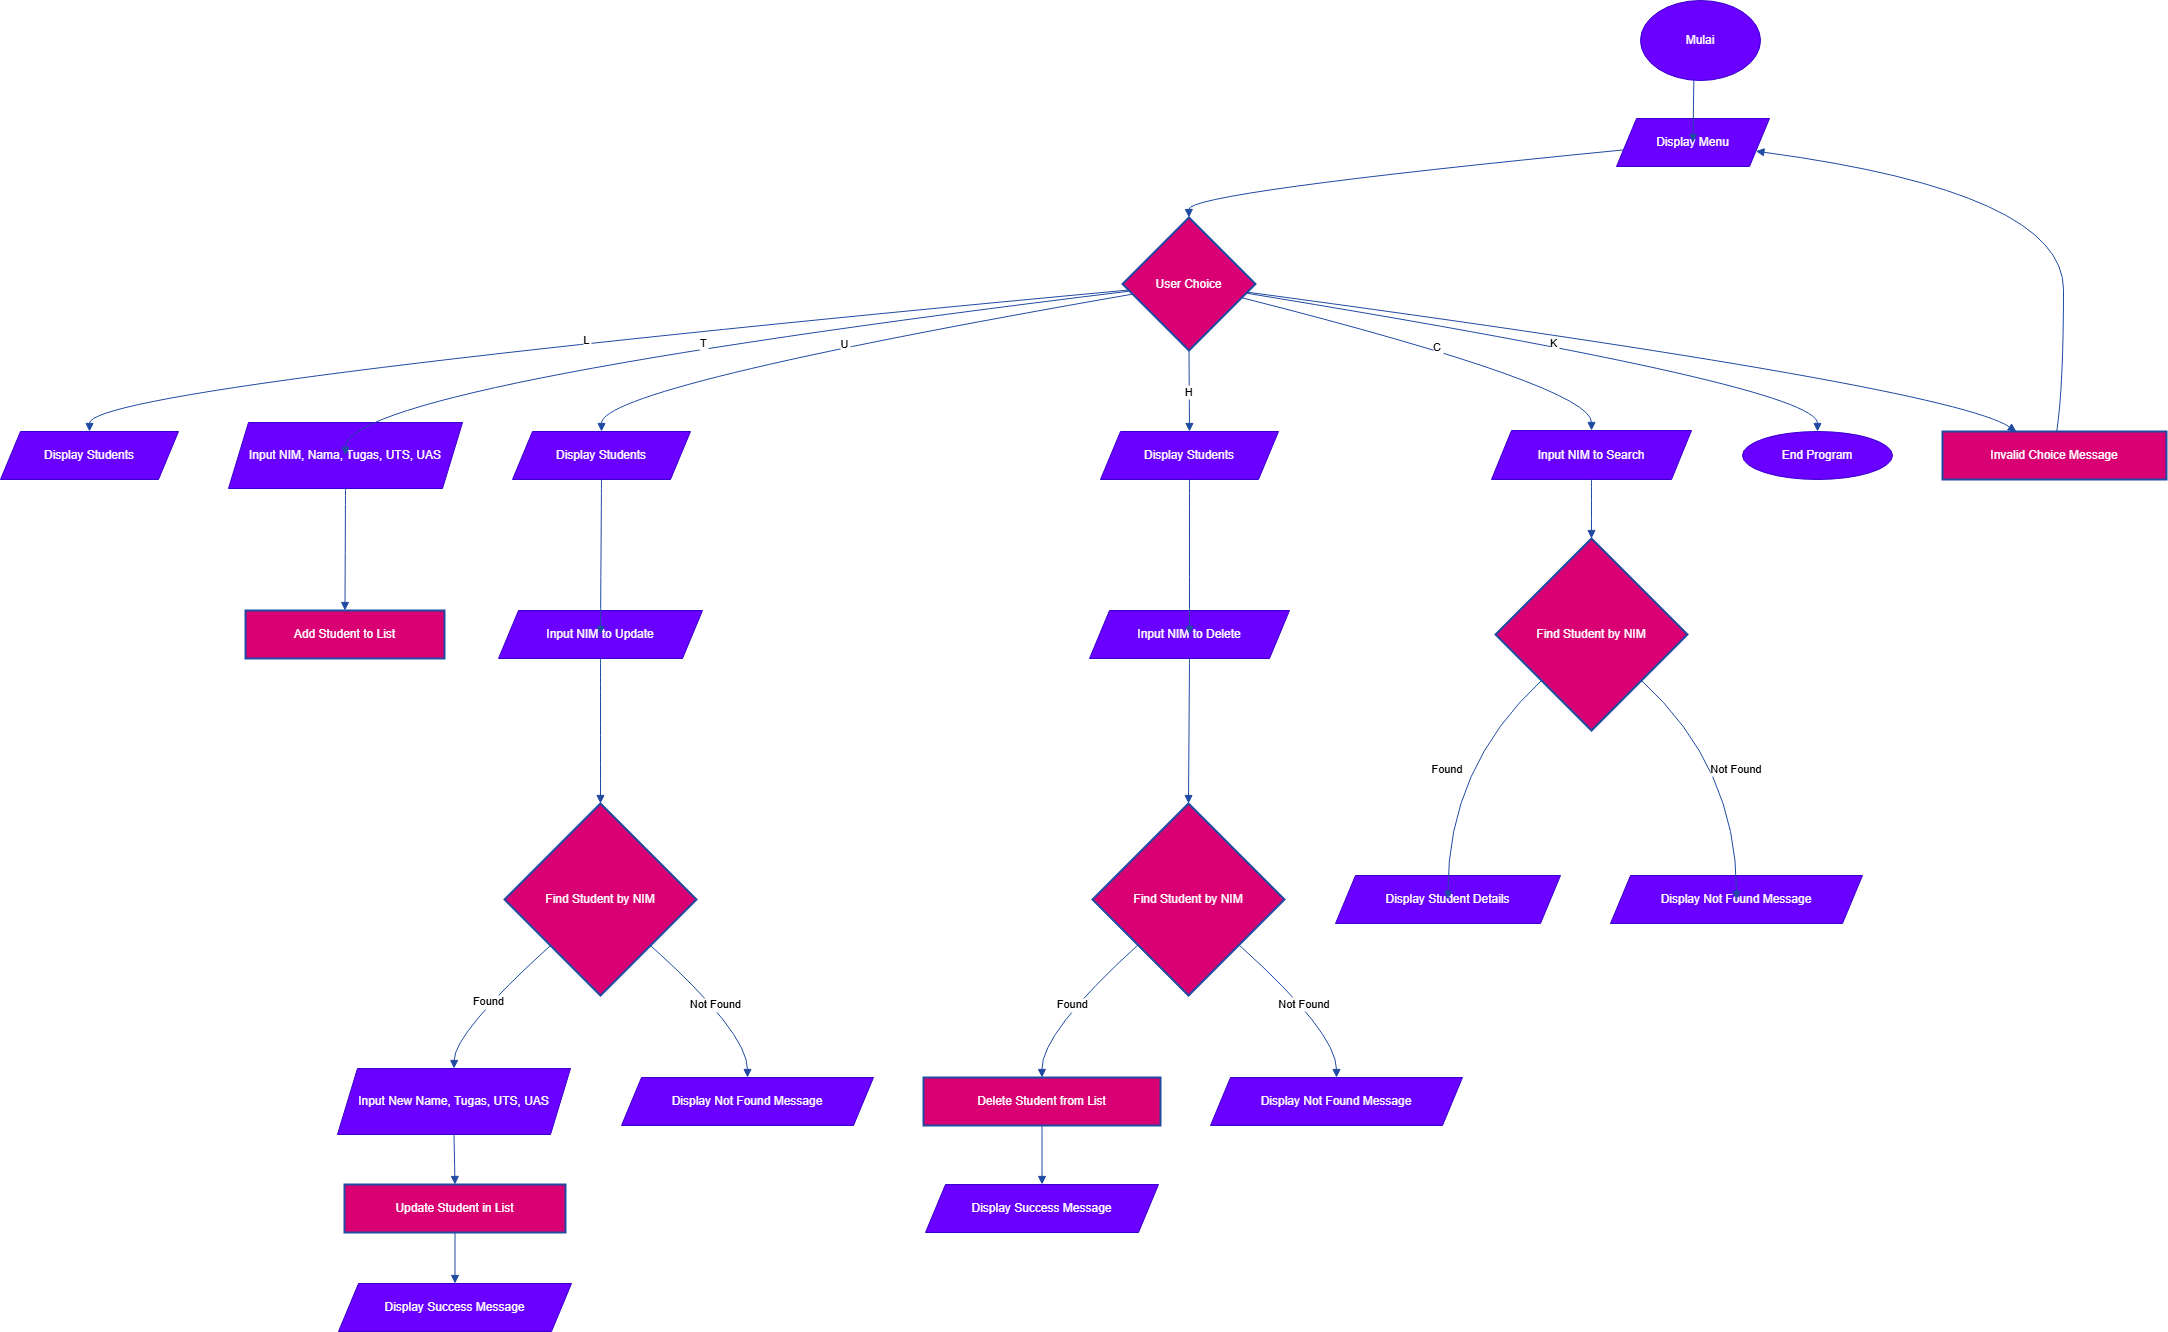

The diagram above was exported from draw.io. Its source (the exported page's mxGraphModel, read from the mxfile embedded in the PNG):
<mxGraphModel dx="3500" dy="1857" grid="1" gridSize="10" guides="1" tooltips="1" connect="1" arrows="1" fold="1" page="1" pageScale="1" pageWidth="850" pageHeight="1100" math="0" shadow="0">
  <root>
    <mxCell id="0" />
    <mxCell id="1" parent="0" />
    <mxCell id="5U6zcBUpHtHIVNX9rEDR-2" value="Display Menu" style="shape=parallelogram;perimeter=parallelogramPerimeter;whiteSpace=wrap;html=1;fixedSize=1;fillColor=#6a00ff;fontColor=#ffffff;strokeColor=#3700CC;" vertex="1" parent="1">
      <mxGeometry x="1636" y="118" width="153" height="48" as="geometry" />
    </mxCell>
    <mxCell id="5U6zcBUpHtHIVNX9rEDR-3" value="User  Choice" style="rhombus;strokeWidth=2;whiteSpace=wrap;fillColor=#d80073;strokeColor=#204ba2;fontColor=#ffffff;" vertex="1" parent="1">
      <mxGeometry x="1142" y="217" width="133" height="133" as="geometry" />
    </mxCell>
    <mxCell id="5U6zcBUpHtHIVNX9rEDR-4" value="Display Students" style="shape=parallelogram;perimeter=parallelogramPerimeter;whiteSpace=wrap;html=1;fixedSize=1;fillColor=#6a00ff;fontColor=#ffffff;strokeColor=#3700CC;" vertex="1" parent="1">
      <mxGeometry x="20" y="431" width="178" height="48" as="geometry" />
    </mxCell>
    <mxCell id="5U6zcBUpHtHIVNX9rEDR-5" value="Input NIM, Nama, Tugas, UTS, UAS" style="shape=parallelogram;perimeter=parallelogramPerimeter;whiteSpace=wrap;html=1;fixedSize=1;fillColor=#6a00ff;fontColor=#ffffff;strokeColor=#3700CC;" vertex="1" parent="1">
      <mxGeometry x="248" y="422" width="234" height="66" as="geometry" />
    </mxCell>
    <mxCell id="5U6zcBUpHtHIVNX9rEDR-6" value="Add Student to List" style="whiteSpace=wrap;strokeWidth=2;fillColor=#d80073;strokeColor=#204ba2;fontColor=#ffffff;" vertex="1" parent="1">
      <mxGeometry x="265" y="610" width="199" height="48" as="geometry" />
    </mxCell>
    <mxCell id="5U6zcBUpHtHIVNX9rEDR-7" value="Display Students" style="shape=parallelogram;perimeter=parallelogramPerimeter;whiteSpace=wrap;html=1;fixedSize=1;fillColor=#6a00ff;fontColor=#ffffff;strokeColor=#3700CC;" vertex="1" parent="1">
      <mxGeometry x="532" y="431" width="178" height="48" as="geometry" />
    </mxCell>
    <mxCell id="5U6zcBUpHtHIVNX9rEDR-8" value="Input NIM to Update" style="shape=parallelogram;perimeter=parallelogramPerimeter;whiteSpace=wrap;html=1;fixedSize=1;fillColor=#6a00ff;fontColor=#ffffff;strokeColor=#3700CC;" vertex="1" parent="1">
      <mxGeometry x="518" y="610" width="204" height="48" as="geometry" />
    </mxCell>
    <mxCell id="5U6zcBUpHtHIVNX9rEDR-9" value="Find Student by NIM" style="rhombus;strokeWidth=2;whiteSpace=wrap;fillColor=#d80073;strokeColor=#204ba2;fontColor=#ffffff;" vertex="1" parent="1">
      <mxGeometry x="524" y="803" width="192" height="192" as="geometry" />
    </mxCell>
    <mxCell id="5U6zcBUpHtHIVNX9rEDR-10" value="Input New Name, Tugas, UTS, UAS" style="shape=parallelogram;perimeter=parallelogramPerimeter;whiteSpace=wrap;html=1;fixedSize=1;fillColor=#6a00ff;fontColor=#ffffff;strokeColor=#3700CC;" vertex="1" parent="1">
      <mxGeometry x="357" y="1068" width="233" height="66" as="geometry" />
    </mxCell>
    <mxCell id="5U6zcBUpHtHIVNX9rEDR-11" value="Update Student in List" style="whiteSpace=wrap;strokeWidth=2;fillColor=#d80073;strokeColor=#204ba2;fontColor=#ffffff;" vertex="1" parent="1">
      <mxGeometry x="364" y="1184" width="221" height="48" as="geometry" />
    </mxCell>
    <mxCell id="5U6zcBUpHtHIVNX9rEDR-12" value="Display Success Message" style="shape=parallelogram;perimeter=parallelogramPerimeter;whiteSpace=wrap;html=1;fixedSize=1;fillColor=#6a00ff;fontColor=#ffffff;strokeColor=#3700CC;" vertex="1" parent="1">
      <mxGeometry x="358" y="1283" width="233" height="48" as="geometry" />
    </mxCell>
    <mxCell id="5U6zcBUpHtHIVNX9rEDR-13" value="Display Not Found Message" style="shape=parallelogram;perimeter=parallelogramPerimeter;whiteSpace=wrap;html=1;fixedSize=1;fillColor=#6a00ff;fontColor=#ffffff;strokeColor=#3700CC;" vertex="1" parent="1">
      <mxGeometry x="641" y="1077" width="252" height="48" as="geometry" />
    </mxCell>
    <mxCell id="5U6zcBUpHtHIVNX9rEDR-14" value="Display Students" style="shape=parallelogram;perimeter=parallelogramPerimeter;whiteSpace=wrap;html=1;fixedSize=1;fillColor=#6a00ff;fontColor=#ffffff;strokeColor=#3700CC;" vertex="1" parent="1">
      <mxGeometry x="1120" y="431" width="178" height="48" as="geometry" />
    </mxCell>
    <mxCell id="5U6zcBUpHtHIVNX9rEDR-15" value="Input NIM to Delete" style="shape=parallelogram;perimeter=parallelogramPerimeter;whiteSpace=wrap;html=1;fixedSize=1;fillColor=#6a00ff;fontColor=#ffffff;strokeColor=#3700CC;" vertex="1" parent="1">
      <mxGeometry x="1109" y="610" width="200" height="48" as="geometry" />
    </mxCell>
    <mxCell id="5U6zcBUpHtHIVNX9rEDR-16" value="Find Student by NIM" style="rhombus;strokeWidth=2;whiteSpace=wrap;fillColor=#d80073;strokeColor=#204ba2;fontColor=#ffffff;" vertex="1" parent="1">
      <mxGeometry x="1112" y="803" width="192" height="192" as="geometry" />
    </mxCell>
    <mxCell id="5U6zcBUpHtHIVNX9rEDR-17" value="Delete Student from List" style="whiteSpace=wrap;strokeWidth=2;fillColor=#d80073;strokeColor=#204ba2;fontColor=#ffffff;" vertex="1" parent="1">
      <mxGeometry x="943" y="1077" width="237" height="48" as="geometry" />
    </mxCell>
    <mxCell id="5U6zcBUpHtHIVNX9rEDR-18" value="Display Success Message" style="shape=parallelogram;perimeter=parallelogramPerimeter;whiteSpace=wrap;html=1;fixedSize=1;fillColor=#6a00ff;fontColor=#ffffff;strokeColor=#3700CC;" vertex="1" parent="1">
      <mxGeometry x="945" y="1184" width="233" height="48" as="geometry" />
    </mxCell>
    <mxCell id="5U6zcBUpHtHIVNX9rEDR-19" value="Display Not Found Message" style="shape=parallelogram;perimeter=parallelogramPerimeter;whiteSpace=wrap;html=1;fixedSize=1;fillColor=#6a00ff;fontColor=#ffffff;strokeColor=#3700CC;" vertex="1" parent="1">
      <mxGeometry x="1230" y="1077" width="252" height="48" as="geometry" />
    </mxCell>
    <mxCell id="5U6zcBUpHtHIVNX9rEDR-20" value="Input NIM to Search" style="shape=parallelogram;perimeter=parallelogramPerimeter;whiteSpace=wrap;html=1;fixedSize=1;fillColor=#6a00ff;fontColor=#ffffff;strokeColor=#3700CC;" vertex="1" parent="1">
      <mxGeometry x="1511" y="430" width="200" height="49" as="geometry" />
    </mxCell>
    <mxCell id="5U6zcBUpHtHIVNX9rEDR-21" value="Find Student by NIM" style="rhombus;strokeWidth=2;whiteSpace=wrap;fillColor=#d80073;strokeColor=#204ba2;fontColor=#ffffff;" vertex="1" parent="1">
      <mxGeometry x="1515" y="538" width="192" height="192" as="geometry" />
    </mxCell>
    <mxCell id="5U6zcBUpHtHIVNX9rEDR-22" value="Display Student Details" style="shape=parallelogram;perimeter=parallelogramPerimeter;whiteSpace=wrap;html=1;fixedSize=1;fillColor=#6a00ff;fontColor=#ffffff;strokeColor=#3700CC;" vertex="1" parent="1">
      <mxGeometry x="1355" y="875" width="225" height="48" as="geometry" />
    </mxCell>
    <mxCell id="5U6zcBUpHtHIVNX9rEDR-23" value="Display Not Found Message" style="shape=parallelogram;perimeter=parallelogramPerimeter;whiteSpace=wrap;html=1;fixedSize=1;fillColor=#6a00ff;fontColor=#ffffff;strokeColor=#3700CC;" vertex="1" parent="1">
      <mxGeometry x="1630" y="875" width="252" height="48" as="geometry" />
    </mxCell>
    <mxCell id="5U6zcBUpHtHIVNX9rEDR-24" value="End Program" style="ellipse;whiteSpace=wrap;html=1;fillColor=#6a00ff;fontColor=#ffffff;strokeColor=#3700CC;" vertex="1" parent="1">
      <mxGeometry x="1762" y="431" width="150" height="48" as="geometry" />
    </mxCell>
    <mxCell id="5U6zcBUpHtHIVNX9rEDR-25" value="Invalid Choice Message" style="whiteSpace=wrap;strokeWidth=2;fillColor=#d80073;strokeColor=#204ba2;fontColor=#ffffff;" vertex="1" parent="1">
      <mxGeometry x="1962" y="431" width="224" height="48" as="geometry" />
    </mxCell>
    <mxCell id="5U6zcBUpHtHIVNX9rEDR-26" value="" style="curved=1;startArrow=none;endArrow=block;exitX=0.5;exitY=1.01;entryX=0.5;entryY=0.01;rounded=0;fillColor=#d80073;strokeColor=#204ba2;" edge="1" parent="1" target="5U6zcBUpHtHIVNX9rEDR-2">
      <mxGeometry relative="1" as="geometry">
        <Array as="points" />
        <mxPoint x="1713.5" y="68" as="sourcePoint" />
      </mxGeometry>
    </mxCell>
    <mxCell id="5U6zcBUpHtHIVNX9rEDR-27" value="" style="curved=1;startArrow=none;endArrow=block;exitX=0;exitY=0.67;entryX=0.5;entryY=0;rounded=0;fillColor=#d80073;strokeColor=#204ba2;" edge="1" parent="1" source="5U6zcBUpHtHIVNX9rEDR-2" target="5U6zcBUpHtHIVNX9rEDR-3">
      <mxGeometry relative="1" as="geometry">
        <Array as="points">
          <mxPoint x="1208" y="192" />
        </Array>
      </mxGeometry>
    </mxCell>
    <mxCell id="5U6zcBUpHtHIVNX9rEDR-28" value="L" style="curved=1;startArrow=none;endArrow=block;exitX=0;exitY=0.55;entryX=0.5;entryY=0;rounded=0;fillColor=#d80073;strokeColor=#204ba2;" edge="1" parent="1" source="5U6zcBUpHtHIVNX9rEDR-3" target="5U6zcBUpHtHIVNX9rEDR-4">
      <mxGeometry relative="1" as="geometry">
        <Array as="points">
          <mxPoint x="109" y="386" />
        </Array>
      </mxGeometry>
    </mxCell>
    <mxCell id="5U6zcBUpHtHIVNX9rEDR-29" value="T" style="curved=1;startArrow=none;endArrow=block;exitX=0;exitY=0.56;entryX=0.5;entryY=0.01;rounded=0;fillColor=#d80073;strokeColor=#204ba2;" edge="1" parent="1" source="5U6zcBUpHtHIVNX9rEDR-3" target="5U6zcBUpHtHIVNX9rEDR-5">
      <mxGeometry relative="1" as="geometry">
        <Array as="points">
          <mxPoint x="365" y="386" />
        </Array>
      </mxGeometry>
    </mxCell>
    <mxCell id="5U6zcBUpHtHIVNX9rEDR-30" value="" style="curved=1;startArrow=none;endArrow=block;exitX=0.5;exitY=1.01;entryX=0.5;entryY=0.01;rounded=0;fillColor=#d80073;strokeColor=#204ba2;" edge="1" parent="1" source="5U6zcBUpHtHIVNX9rEDR-5" target="5U6zcBUpHtHIVNX9rEDR-6">
      <mxGeometry relative="1" as="geometry">
        <Array as="points" />
      </mxGeometry>
    </mxCell>
    <mxCell id="5U6zcBUpHtHIVNX9rEDR-31" value="U" style="curved=1;startArrow=none;endArrow=block;exitX=0;exitY=0.59;entryX=0.5;entryY=0;rounded=0;fillColor=#d80073;strokeColor=#204ba2;" edge="1" parent="1" source="5U6zcBUpHtHIVNX9rEDR-3" target="5U6zcBUpHtHIVNX9rEDR-7">
      <mxGeometry relative="1" as="geometry">
        <Array as="points">
          <mxPoint x="621" y="386" />
        </Array>
      </mxGeometry>
    </mxCell>
    <mxCell id="5U6zcBUpHtHIVNX9rEDR-32" value="" style="curved=1;startArrow=none;endArrow=block;exitX=0.5;exitY=1.01;entryX=0.5;entryY=0.01;rounded=0;fillColor=#d80073;strokeColor=#204ba2;" edge="1" parent="1" source="5U6zcBUpHtHIVNX9rEDR-7" target="5U6zcBUpHtHIVNX9rEDR-8">
      <mxGeometry relative="1" as="geometry">
        <Array as="points" />
      </mxGeometry>
    </mxCell>
    <mxCell id="5U6zcBUpHtHIVNX9rEDR-33" value="" style="curved=1;startArrow=none;endArrow=block;exitX=0.5;exitY=1.02;entryX=0.5;entryY=0;rounded=0;fillColor=#d80073;strokeColor=#204ba2;" edge="1" parent="1" source="5U6zcBUpHtHIVNX9rEDR-8" target="5U6zcBUpHtHIVNX9rEDR-9">
      <mxGeometry relative="1" as="geometry">
        <Array as="points" />
      </mxGeometry>
    </mxCell>
    <mxCell id="5U6zcBUpHtHIVNX9rEDR-34" value="Found" style="curved=1;startArrow=none;endArrow=block;exitX=0;exitY=0.96;entryX=0.5;entryY=0;rounded=0;fillColor=#d80073;strokeColor=#204ba2;" edge="1" parent="1" source="5U6zcBUpHtHIVNX9rEDR-9" target="5U6zcBUpHtHIVNX9rEDR-10">
      <mxGeometry relative="1" as="geometry">
        <Array as="points">
          <mxPoint x="474" y="1032" />
        </Array>
      </mxGeometry>
    </mxCell>
    <mxCell id="5U6zcBUpHtHIVNX9rEDR-35" value="" style="curved=1;startArrow=none;endArrow=block;exitX=0.5;exitY=1;entryX=0.5;entryY=0;rounded=0;fillColor=#d80073;strokeColor=#204ba2;" edge="1" parent="1" source="5U6zcBUpHtHIVNX9rEDR-10" target="5U6zcBUpHtHIVNX9rEDR-11">
      <mxGeometry relative="1" as="geometry">
        <Array as="points" />
      </mxGeometry>
    </mxCell>
    <mxCell id="5U6zcBUpHtHIVNX9rEDR-36" value="" style="curved=1;startArrow=none;endArrow=block;exitX=0.5;exitY=1.01;entryX=0.5;entryY=-0.01;rounded=0;fillColor=#d80073;strokeColor=#204ba2;" edge="1" parent="1" source="5U6zcBUpHtHIVNX9rEDR-11" target="5U6zcBUpHtHIVNX9rEDR-12">
      <mxGeometry relative="1" as="geometry">
        <Array as="points" />
      </mxGeometry>
    </mxCell>
    <mxCell id="5U6zcBUpHtHIVNX9rEDR-37" value="Not Found" style="curved=1;startArrow=none;endArrow=block;exitX=1;exitY=0.96;entryX=0.5;entryY=0;rounded=0;fillColor=#d80073;strokeColor=#204ba2;" edge="1" parent="1" source="5U6zcBUpHtHIVNX9rEDR-9" target="5U6zcBUpHtHIVNX9rEDR-13">
      <mxGeometry relative="1" as="geometry">
        <Array as="points">
          <mxPoint x="767" y="1032" />
        </Array>
      </mxGeometry>
    </mxCell>
    <mxCell id="5U6zcBUpHtHIVNX9rEDR-38" value="H" style="curved=1;startArrow=none;endArrow=block;exitX=0.5;exitY=1;entryX=0.5;entryY=0;rounded=0;fillColor=#d80073;strokeColor=#204ba2;" edge="1" parent="1" source="5U6zcBUpHtHIVNX9rEDR-3" target="5U6zcBUpHtHIVNX9rEDR-14">
      <mxGeometry relative="1" as="geometry">
        <Array as="points" />
      </mxGeometry>
    </mxCell>
    <mxCell id="5U6zcBUpHtHIVNX9rEDR-39" value="" style="curved=1;startArrow=none;endArrow=block;exitX=0.5;exitY=1.01;entryX=0.5;entryY=0.01;rounded=0;fillColor=#d80073;strokeColor=#204ba2;" edge="1" parent="1" source="5U6zcBUpHtHIVNX9rEDR-14" target="5U6zcBUpHtHIVNX9rEDR-15">
      <mxGeometry relative="1" as="geometry">
        <Array as="points" />
      </mxGeometry>
    </mxCell>
    <mxCell id="5U6zcBUpHtHIVNX9rEDR-40" value="" style="curved=1;startArrow=none;endArrow=block;exitX=0.5;exitY=1.02;entryX=0.5;entryY=0;rounded=0;fillColor=#d80073;strokeColor=#204ba2;" edge="1" parent="1" source="5U6zcBUpHtHIVNX9rEDR-15" target="5U6zcBUpHtHIVNX9rEDR-16">
      <mxGeometry relative="1" as="geometry">
        <Array as="points" />
      </mxGeometry>
    </mxCell>
    <mxCell id="5U6zcBUpHtHIVNX9rEDR-41" value="Found" style="curved=1;startArrow=none;endArrow=block;exitX=0;exitY=0.95;entryX=0.5;entryY=0;rounded=0;fillColor=#d80073;strokeColor=#204ba2;" edge="1" parent="1" source="5U6zcBUpHtHIVNX9rEDR-16" target="5U6zcBUpHtHIVNX9rEDR-17">
      <mxGeometry relative="1" as="geometry">
        <Array as="points">
          <mxPoint x="1061" y="1032" />
        </Array>
      </mxGeometry>
    </mxCell>
    <mxCell id="5U6zcBUpHtHIVNX9rEDR-42" value="" style="curved=1;startArrow=none;endArrow=block;exitX=0.5;exitY=1.01;entryX=0.5;entryY=0;rounded=0;fillColor=#d80073;strokeColor=#204ba2;" edge="1" parent="1" source="5U6zcBUpHtHIVNX9rEDR-17" target="5U6zcBUpHtHIVNX9rEDR-18">
      <mxGeometry relative="1" as="geometry">
        <Array as="points" />
      </mxGeometry>
    </mxCell>
    <mxCell id="5U6zcBUpHtHIVNX9rEDR-43" value="Not Found" style="curved=1;startArrow=none;endArrow=block;exitX=1;exitY=0.95;entryX=0.5;entryY=0;rounded=0;fillColor=#d80073;strokeColor=#204ba2;" edge="1" parent="1" source="5U6zcBUpHtHIVNX9rEDR-16" target="5U6zcBUpHtHIVNX9rEDR-19">
      <mxGeometry relative="1" as="geometry">
        <Array as="points">
          <mxPoint x="1356" y="1032" />
        </Array>
      </mxGeometry>
    </mxCell>
    <mxCell id="5U6zcBUpHtHIVNX9rEDR-44" value="C" style="curved=1;startArrow=none;endArrow=block;exitX=1;exitY=0.63;entryX=0.5;entryY=0;rounded=0;fillColor=#d80073;strokeColor=#204ba2;" edge="1" parent="1" source="5U6zcBUpHtHIVNX9rEDR-3" target="5U6zcBUpHtHIVNX9rEDR-20">
      <mxGeometry relative="1" as="geometry">
        <Array as="points">
          <mxPoint x="1611" y="386" />
        </Array>
      </mxGeometry>
    </mxCell>
    <mxCell id="5U6zcBUpHtHIVNX9rEDR-45" value="" style="curved=1;startArrow=none;endArrow=block;exitX=0.5;exitY=1.01;entryX=0.5;entryY=0;rounded=0;fillColor=#d80073;strokeColor=#204ba2;" edge="1" parent="1" source="5U6zcBUpHtHIVNX9rEDR-20" target="5U6zcBUpHtHIVNX9rEDR-21">
      <mxGeometry relative="1" as="geometry">
        <Array as="points" />
      </mxGeometry>
    </mxCell>
    <mxCell id="5U6zcBUpHtHIVNX9rEDR-46" value="Found" style="curved=1;startArrow=none;endArrow=block;exitX=0;exitY=0.96;entryX=0.5;entryY=0.01;rounded=0;fillColor=#d80073;strokeColor=#204ba2;" edge="1" parent="1" source="5U6zcBUpHtHIVNX9rEDR-21" target="5U6zcBUpHtHIVNX9rEDR-22">
      <mxGeometry relative="1" as="geometry">
        <Array as="points">
          <mxPoint x="1467" y="767" />
        </Array>
      </mxGeometry>
    </mxCell>
    <mxCell id="5U6zcBUpHtHIVNX9rEDR-47" value="Not Found" style="curved=1;startArrow=none;endArrow=block;exitX=1;exitY=0.96;entryX=0.5;entryY=0.01;rounded=0;fillColor=#d80073;strokeColor=#204ba2;" edge="1" parent="1" source="5U6zcBUpHtHIVNX9rEDR-21" target="5U6zcBUpHtHIVNX9rEDR-23">
      <mxGeometry relative="1" as="geometry">
        <Array as="points">
          <mxPoint x="1756" y="767" />
        </Array>
      </mxGeometry>
    </mxCell>
    <mxCell id="5U6zcBUpHtHIVNX9rEDR-48" value="K" style="curved=1;startArrow=none;endArrow=block;exitX=1;exitY=0.58;entryX=0.5;entryY=0;rounded=0;fillColor=#d80073;strokeColor=#204ba2;" edge="1" parent="1" source="5U6zcBUpHtHIVNX9rEDR-3" target="5U6zcBUpHtHIVNX9rEDR-24">
      <mxGeometry relative="1" as="geometry">
        <Array as="points">
          <mxPoint x="1837" y="386" />
        </Array>
      </mxGeometry>
    </mxCell>
    <mxCell id="5U6zcBUpHtHIVNX9rEDR-49" value="" style="curved=1;startArrow=none;endArrow=block;exitX=1;exitY=0.57;entryX=0.33;entryY=0;rounded=0;fillColor=#d80073;strokeColor=#204ba2;" edge="1" parent="1" source="5U6zcBUpHtHIVNX9rEDR-3" target="5U6zcBUpHtHIVNX9rEDR-25">
      <mxGeometry relative="1" as="geometry">
        <Array as="points">
          <mxPoint x="1968" y="386" />
        </Array>
      </mxGeometry>
    </mxCell>
    <mxCell id="5U6zcBUpHtHIVNX9rEDR-50" value="" style="curved=1;startArrow=none;endArrow=block;exitX=0.51;exitY=0;entryX=1;entryY=0.72;rounded=0;fillColor=#d80073;strokeColor=#204ba2;" edge="1" parent="1" source="5U6zcBUpHtHIVNX9rEDR-25" target="5U6zcBUpHtHIVNX9rEDR-2">
      <mxGeometry relative="1" as="geometry">
        <Array as="points">
          <mxPoint x="2083" y="386" />
          <mxPoint x="2083" y="192" />
        </Array>
      </mxGeometry>
    </mxCell>
    <mxCell id="5U6zcBUpHtHIVNX9rEDR-56" value="Mulai" style="ellipse;whiteSpace=wrap;html=1;fillColor=#6a00ff;fontColor=#ffffff;strokeColor=#3700CC;" vertex="1" parent="1">
      <mxGeometry x="1660" width="120" height="80" as="geometry" />
    </mxCell>
  </root>
</mxGraphModel>